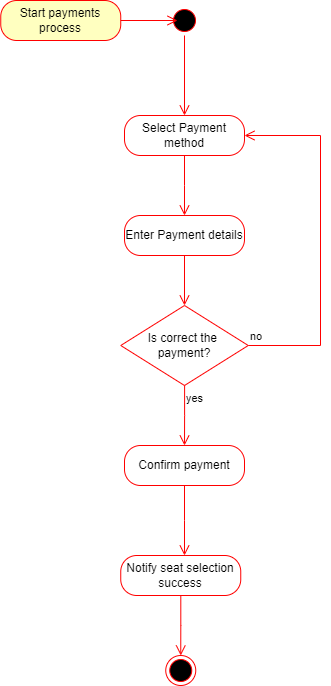

The diagram above was exported from draw.io. Its source (the exported page's mxGraphModel, read from the mxfile embedded in the PNG):
<mxGraphModel dx="434" dy="476" grid="1" gridSize="10" guides="1" tooltips="1" connect="1" arrows="1" fold="1" page="1" pageScale="1" pageWidth="827" pageHeight="1169" math="0" shadow="0">
  <root>
    <mxCell id="0" />
    <mxCell id="1" parent="0" />
    <mxCell id="tZBpAeu-wB3WwJ8ru2Ct-1" value="" style="ellipse;html=1;shape=startState;fillColor=#000000;strokeColor=#ff0000;" vertex="1" parent="1">
      <mxGeometry x="210" y="270" width="30" height="30" as="geometry" />
    </mxCell>
    <mxCell id="tZBpAeu-wB3WwJ8ru2Ct-2" value="" style="edgeStyle=orthogonalEdgeStyle;html=1;verticalAlign=bottom;endArrow=open;endSize=8;strokeColor=#ff0000;rounded=0;entryX=0.5;entryY=0;entryDx=0;entryDy=0;" edge="1" source="tZBpAeu-wB3WwJ8ru2Ct-1" parent="1" target="tZBpAeu-wB3WwJ8ru2Ct-5">
      <mxGeometry relative="1" as="geometry">
        <mxPoint x="225" y="280" as="targetPoint" />
      </mxGeometry>
    </mxCell>
    <mxCell id="tZBpAeu-wB3WwJ8ru2Ct-5" value="Select Payment method" style="rounded=1;whiteSpace=wrap;html=1;arcSize=40;fontColor=#000000;fillColor=#FFFFFF;strokeColor=#ff0000;" vertex="1" parent="1">
      <mxGeometry x="165" y="380" width="120" height="40" as="geometry" />
    </mxCell>
    <mxCell id="tZBpAeu-wB3WwJ8ru2Ct-6" value="" style="edgeStyle=orthogonalEdgeStyle;html=1;verticalAlign=bottom;endArrow=open;endSize=8;strokeColor=#ff0000;rounded=0;fillColor=#FFFFFF;" edge="1" source="tZBpAeu-wB3WwJ8ru2Ct-5" parent="1">
      <mxGeometry relative="1" as="geometry">
        <mxPoint x="225" y="480" as="targetPoint" />
      </mxGeometry>
    </mxCell>
    <mxCell id="tZBpAeu-wB3WwJ8ru2Ct-13" value="Enter Payment details" style="rounded=1;whiteSpace=wrap;html=1;arcSize=40;fontColor=#000000;fillColor=#FFFFFF;strokeColor=#ff0000;" vertex="1" parent="1">
      <mxGeometry x="165" y="480" width="120" height="40" as="geometry" />
    </mxCell>
    <mxCell id="tZBpAeu-wB3WwJ8ru2Ct-14" value="" style="edgeStyle=orthogonalEdgeStyle;html=1;verticalAlign=bottom;endArrow=open;endSize=8;strokeColor=#ff0000;rounded=0;fillColor=#FFFFFF;entryX=0.5;entryY=0;entryDx=0;entryDy=0;" edge="1" source="tZBpAeu-wB3WwJ8ru2Ct-13" parent="1" target="tZBpAeu-wB3WwJ8ru2Ct-18">
      <mxGeometry relative="1" as="geometry">
        <mxPoint x="225" y="640" as="targetPoint" />
      </mxGeometry>
    </mxCell>
    <mxCell id="tZBpAeu-wB3WwJ8ru2Ct-18" value="Is correct the&amp;nbsp;&lt;div&gt;payment&lt;span style=&quot;background-color: initial;&quot;&gt;?&lt;/span&gt;&lt;/div&gt;" style="rhombus;whiteSpace=wrap;html=1;fontColor=#000000;fillColor=#FFFFFF;strokeColor=#ff0000;" vertex="1" parent="1">
      <mxGeometry x="161.25" y="570" width="127.5" height="80" as="geometry" />
    </mxCell>
    <mxCell id="tZBpAeu-wB3WwJ8ru2Ct-19" value="no" style="edgeStyle=orthogonalEdgeStyle;html=1;align=left;verticalAlign=bottom;endArrow=open;endSize=8;strokeColor=#ff0000;rounded=0;entryX=1;entryY=0.5;entryDx=0;entryDy=0;fillColor=#FFFFFF;" edge="1" source="tZBpAeu-wB3WwJ8ru2Ct-18" parent="1" target="tZBpAeu-wB3WwJ8ru2Ct-5">
      <mxGeometry x="-1" relative="1" as="geometry">
        <mxPoint x="360" y="400" as="targetPoint" />
        <Array as="points">
          <mxPoint x="361" y="610" />
          <mxPoint x="361" y="400" />
        </Array>
      </mxGeometry>
    </mxCell>
    <mxCell id="tZBpAeu-wB3WwJ8ru2Ct-20" value="yes" style="edgeStyle=orthogonalEdgeStyle;html=1;align=left;verticalAlign=top;endArrow=open;endSize=8;strokeColor=#ff0000;rounded=0;entryX=0.5;entryY=0;entryDx=0;entryDy=0;fillColor=#FFFFFF;" edge="1" source="tZBpAeu-wB3WwJ8ru2Ct-18" parent="1" target="tZBpAeu-wB3WwJ8ru2Ct-21">
      <mxGeometry x="-1" relative="1" as="geometry">
        <mxPoint x="220" y="750" as="targetPoint" />
      </mxGeometry>
    </mxCell>
    <mxCell id="tZBpAeu-wB3WwJ8ru2Ct-21" value="Confirm payment" style="rounded=1;whiteSpace=wrap;html=1;arcSize=40;fontColor=#000000;fillColor=#FFFFFF;strokeColor=#ff0000;" vertex="1" parent="1">
      <mxGeometry x="165" y="710" width="120" height="40" as="geometry" />
    </mxCell>
    <mxCell id="tZBpAeu-wB3WwJ8ru2Ct-22" value="" style="edgeStyle=orthogonalEdgeStyle;html=1;verticalAlign=bottom;endArrow=open;endSize=8;strokeColor=#ff0000;rounded=0;entryX=0.5;entryY=0;entryDx=0;entryDy=0;" edge="1" source="tZBpAeu-wB3WwJ8ru2Ct-21" parent="1">
      <mxGeometry relative="1" as="geometry">
        <mxPoint x="225" y="820" as="targetPoint" />
      </mxGeometry>
    </mxCell>
    <mxCell id="tZBpAeu-wB3WwJ8ru2Ct-23" value="Start payments process" style="rounded=1;whiteSpace=wrap;html=1;arcSize=40;fontColor=#000000;fillColor=#ffffc0;strokeColor=#ff0000;" vertex="1" parent="1">
      <mxGeometry x="41.25" y="265" width="120" height="40" as="geometry" />
    </mxCell>
    <mxCell id="tZBpAeu-wB3WwJ8ru2Ct-24" value="" style="edgeStyle=orthogonalEdgeStyle;html=1;verticalAlign=bottom;endArrow=open;endSize=8;strokeColor=#ff0000;rounded=0;entryX=0.267;entryY=0.5;entryDx=0;entryDy=0;entryPerimeter=0;" edge="1" source="tZBpAeu-wB3WwJ8ru2Ct-23" parent="1" target="tZBpAeu-wB3WwJ8ru2Ct-1">
      <mxGeometry relative="1" as="geometry">
        <mxPoint x="210" y="285" as="targetPoint" />
      </mxGeometry>
    </mxCell>
    <mxCell id="tZBpAeu-wB3WwJ8ru2Ct-25" value="Notify seat selection success" style="rounded=1;whiteSpace=wrap;html=1;arcSize=40;fontColor=#000000;fillColor=#FFFFFF;strokeColor=#ff0000;" vertex="1" parent="1">
      <mxGeometry x="161.25" y="820" width="120" height="40" as="geometry" />
    </mxCell>
    <mxCell id="tZBpAeu-wB3WwJ8ru2Ct-26" value="" style="edgeStyle=orthogonalEdgeStyle;html=1;verticalAlign=bottom;endArrow=open;endSize=8;strokeColor=#ff0000;rounded=0;" edge="1" source="tZBpAeu-wB3WwJ8ru2Ct-25" parent="1">
      <mxGeometry relative="1" as="geometry">
        <mxPoint x="221.25" y="920" as="targetPoint" />
      </mxGeometry>
    </mxCell>
    <mxCell id="tZBpAeu-wB3WwJ8ru2Ct-27" value="" style="ellipse;html=1;shape=endState;fillColor=#000000;strokeColor=#ff0000;" vertex="1" parent="1">
      <mxGeometry x="206.25" y="920" width="30" height="30" as="geometry" />
    </mxCell>
  </root>
</mxGraphModel>